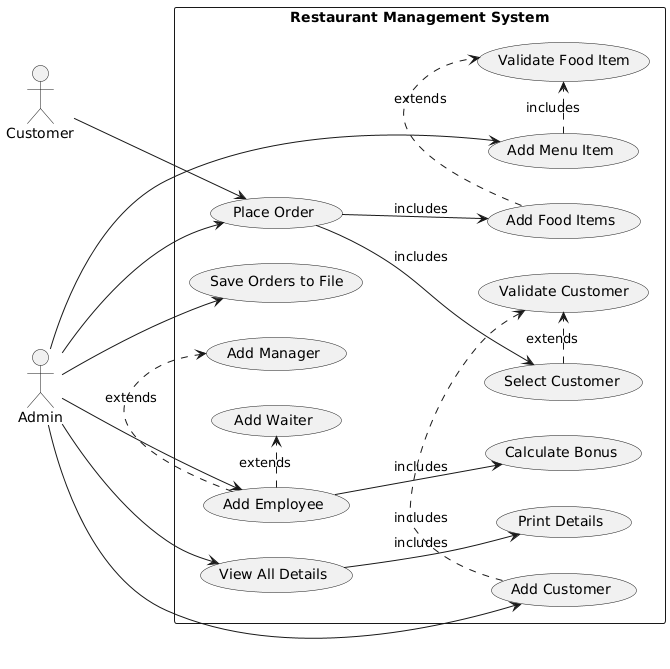

The diagram above was rendered by PlantUML. Its source (embedded in the PNG):
@startuml
left to right direction

actor Admin
actor Customer

rectangle "Restaurant Management System" {
  Admin --> (Add Employee)
  Admin --> (Add Customer)
  Admin --> (Add Menu Item)
  Admin --> (Place Order)
  Admin --> (View All Details)
  Admin --> (Save Orders to File)

  Customer --> (Place Order)

  (Add Employee) .> (Add Manager) : extends
  (Add Employee) .> (Add Waiter) : extends
  (Add Employee) --> (Calculate Bonus) : includes

  (Add Customer) .> (Validate Customer) : includes

  (Add Menu Item) .> (Validate Food Item) : includes

  (Place Order) --> (Select Customer) : includes
  (Place Order) --> (Add Food Items) : includes
  (Select Customer) .> (Validate Customer) : extends
  (Add Food Items) .> (Validate Food Item) : extends

  (View All Details) --> (Print Details) : includes
}
@enduml